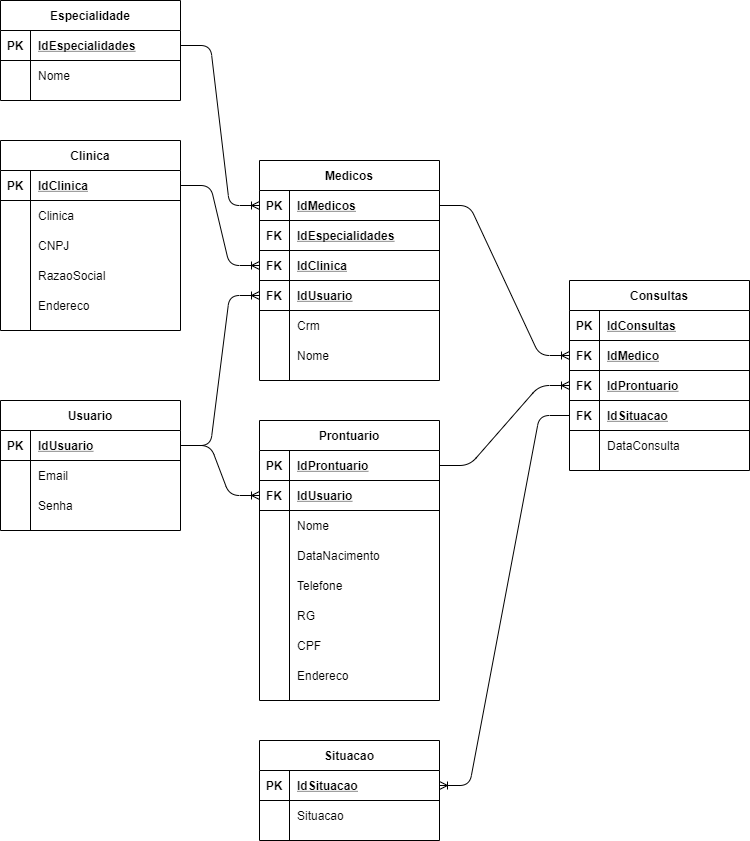

The diagram above was exported from draw.io. Its source (the exported page's mxGraphModel, read from the mxfile embedded in the PNG):
<mxGraphModel dx="2249" dy="1991" grid="1" gridSize="10" guides="1" tooltips="1" connect="1" arrows="1" fold="1" page="1" pageScale="1" pageWidth="827" pageHeight="1169" math="0" shadow="0">
  <root>
    <mxCell id="0" />
    <mxCell id="1" parent="0" />
    <mxCell id="Jjxf2_wvYeFQ_uqw0SAp-1" value="Especialidades" style="rounded=0;whiteSpace=wrap;html=1;" parent="1" vertex="1">
      <mxGeometry x="190" y="-60" width="120" height="80" as="geometry" />
    </mxCell>
    <mxCell id="4wLPrxSVsj_XOQS8WZLn-43" value="" style="edgeStyle=orthogonalEdgeStyle;rounded=0;orthogonalLoop=1;jettySize=auto;html=1;endArrow=none;endFill=0;" edge="1" parent="1" source="Jjxf2_wvYeFQ_uqw0SAp-2" target="Jjxf2_wvYeFQ_uqw0SAp-1">
      <mxGeometry relative="1" as="geometry" />
    </mxCell>
    <mxCell id="Jjxf2_wvYeFQ_uqw0SAp-2" value="Possui" style="rhombus;whiteSpace=wrap;html=1;" parent="1" vertex="1">
      <mxGeometry x="210" y="50" width="80" height="80" as="geometry" />
    </mxCell>
    <mxCell id="4wLPrxSVsj_XOQS8WZLn-27" style="edgeStyle=orthogonalEdgeStyle;rounded=0;orthogonalLoop=1;jettySize=auto;html=1;entryX=0.5;entryY=1;entryDx=0;entryDy=0;endArrow=none;endFill=0;" edge="1" parent="1" source="Jjxf2_wvYeFQ_uqw0SAp-3" target="Jjxf2_wvYeFQ_uqw0SAp-2">
      <mxGeometry relative="1" as="geometry" />
    </mxCell>
    <mxCell id="4wLPrxSVsj_XOQS8WZLn-44" value="" style="edgeStyle=orthogonalEdgeStyle;rounded=0;orthogonalLoop=1;jettySize=auto;html=1;endArrow=none;endFill=0;" edge="1" parent="1" source="Jjxf2_wvYeFQ_uqw0SAp-3" target="Jjxf2_wvYeFQ_uqw0SAp-21">
      <mxGeometry relative="1" as="geometry" />
    </mxCell>
    <mxCell id="4wLPrxSVsj_XOQS8WZLn-45" value="" style="edgeStyle=orthogonalEdgeStyle;rounded=0;orthogonalLoop=1;jettySize=auto;html=1;endArrow=none;endFill=0;" edge="1" parent="1" source="Jjxf2_wvYeFQ_uqw0SAp-3" target="Jjxf2_wvYeFQ_uqw0SAp-11">
      <mxGeometry relative="1" as="geometry" />
    </mxCell>
    <mxCell id="Jjxf2_wvYeFQ_uqw0SAp-3" value="Médicos" style="rounded=0;whiteSpace=wrap;html=1;" parent="1" vertex="1">
      <mxGeometry x="190" y="180" width="120" height="80" as="geometry" />
    </mxCell>
    <mxCell id="Jjxf2_wvYeFQ_uqw0SAp-4" value="Clinicas" style="rounded=0;whiteSpace=wrap;html=1;" parent="1" vertex="1">
      <mxGeometry x="491" y="180" width="120" height="80" as="geometry" />
    </mxCell>
    <mxCell id="Jjxf2_wvYeFQ_uqw0SAp-5" value="Prontuarios" style="rounded=0;whiteSpace=wrap;html=1;" parent="1" vertex="1">
      <mxGeometry x="190" y="690" width="120" height="80" as="geometry" />
    </mxCell>
    <mxCell id="4wLPrxSVsj_XOQS8WZLn-48" value="" style="edgeStyle=orthogonalEdgeStyle;rounded=0;orthogonalLoop=1;jettySize=auto;html=1;endArrow=none;endFill=0;" edge="1" parent="1" source="Jjxf2_wvYeFQ_uqw0SAp-6" target="Jjxf2_wvYeFQ_uqw0SAp-27">
      <mxGeometry relative="1" as="geometry" />
    </mxCell>
    <mxCell id="4wLPrxSVsj_XOQS8WZLn-50" value="" style="edgeStyle=orthogonalEdgeStyle;rounded=0;orthogonalLoop=1;jettySize=auto;html=1;endArrow=none;endFill=0;" edge="1" parent="1" source="Jjxf2_wvYeFQ_uqw0SAp-6" target="-J6NjY_95yus5WDtMmpz-5">
      <mxGeometry relative="1" as="geometry" />
    </mxCell>
    <mxCell id="Jjxf2_wvYeFQ_uqw0SAp-6" value="Consultas" style="rounded=0;whiteSpace=wrap;html=1;" parent="1" vertex="1">
      <mxGeometry x="190" y="430" width="120" height="80" as="geometry" />
    </mxCell>
    <mxCell id="4wLPrxSVsj_XOQS8WZLn-46" value="" style="edgeStyle=orthogonalEdgeStyle;rounded=0;orthogonalLoop=1;jettySize=auto;html=1;endArrow=none;endFill=0;" edge="1" parent="1" source="Jjxf2_wvYeFQ_uqw0SAp-11" target="Jjxf2_wvYeFQ_uqw0SAp-6">
      <mxGeometry relative="1" as="geometry" />
    </mxCell>
    <mxCell id="Jjxf2_wvYeFQ_uqw0SAp-11" value="Possui" style="rhombus;whiteSpace=wrap;html=1;" parent="1" vertex="1">
      <mxGeometry x="210" y="300" width="80" height="80" as="geometry" />
    </mxCell>
    <mxCell id="Jjxf2_wvYeFQ_uqw0SAp-14" value="N" style="text;html=1;align=center;verticalAlign=middle;resizable=0;points=[];autosize=1;" parent="1" vertex="1">
      <mxGeometry x="170" y="220" width="20" height="20" as="geometry" />
    </mxCell>
    <mxCell id="Jjxf2_wvYeFQ_uqw0SAp-15" value="1" style="text;html=1;align=center;verticalAlign=middle;resizable=0;points=[];autosize=1;" parent="1" vertex="1">
      <mxGeometry x="250" y="20" width="20" height="20" as="geometry" />
    </mxCell>
    <mxCell id="Jjxf2_wvYeFQ_uqw0SAp-20" value="N" style="text;html=1;align=center;verticalAlign=middle;resizable=0;points=[];autosize=1;" parent="1" vertex="1">
      <mxGeometry x="250" y="160" width="20" height="20" as="geometry" />
    </mxCell>
    <mxCell id="4wLPrxSVsj_XOQS8WZLn-38" value="" style="edgeStyle=orthogonalEdgeStyle;rounded=0;orthogonalLoop=1;jettySize=auto;html=1;endArrow=none;endFill=0;" edge="1" parent="1" source="Jjxf2_wvYeFQ_uqw0SAp-21" target="Jjxf2_wvYeFQ_uqw0SAp-4">
      <mxGeometry relative="1" as="geometry" />
    </mxCell>
    <mxCell id="Jjxf2_wvYeFQ_uqw0SAp-21" value="Possui" style="rhombus;whiteSpace=wrap;html=1;" parent="1" vertex="1">
      <mxGeometry x="371" y="180" width="80" height="80" as="geometry" />
    </mxCell>
    <mxCell id="Jjxf2_wvYeFQ_uqw0SAp-25" value="1" style="text;html=1;align=center;verticalAlign=middle;resizable=0;points=[];autosize=1;" parent="1" vertex="1">
      <mxGeometry x="471" y="220" width="20" height="20" as="geometry" />
    </mxCell>
    <mxCell id="Jjxf2_wvYeFQ_uqw0SAp-26" value="N" style="text;html=1;align=center;verticalAlign=middle;resizable=0;points=[];autosize=1;" parent="1" vertex="1">
      <mxGeometry x="250" y="410" width="20" height="20" as="geometry" />
    </mxCell>
    <mxCell id="4wLPrxSVsj_XOQS8WZLn-49" value="" style="edgeStyle=orthogonalEdgeStyle;rounded=0;orthogonalLoop=1;jettySize=auto;html=1;endArrow=none;endFill=0;" edge="1" parent="1" source="Jjxf2_wvYeFQ_uqw0SAp-27" target="Jjxf2_wvYeFQ_uqw0SAp-5">
      <mxGeometry relative="1" as="geometry" />
    </mxCell>
    <mxCell id="Jjxf2_wvYeFQ_uqw0SAp-27" value="Possui" style="rhombus;whiteSpace=wrap;html=1;" parent="1" vertex="1">
      <mxGeometry x="210" y="560" width="80" height="80" as="geometry" />
    </mxCell>
    <mxCell id="Jjxf2_wvYeFQ_uqw0SAp-30" value="N" style="text;html=1;align=center;verticalAlign=middle;resizable=0;points=[];autosize=1;" parent="1" vertex="1">
      <mxGeometry x="310" y="470" width="20" height="20" as="geometry" />
    </mxCell>
    <mxCell id="Jjxf2_wvYeFQ_uqw0SAp-31" value="1" style="text;html=1;align=center;verticalAlign=middle;resizable=0;points=[];autosize=1;" parent="1" vertex="1">
      <mxGeometry x="250" y="670" width="20" height="20" as="geometry" />
    </mxCell>
    <mxCell id="4wLPrxSVsj_XOQS8WZLn-51" value="" style="edgeStyle=orthogonalEdgeStyle;rounded=0;orthogonalLoop=1;jettySize=auto;html=1;endArrow=none;endFill=0;" edge="1" parent="1" source="-J6NjY_95yus5WDtMmpz-5" target="-J6NjY_95yus5WDtMmpz-7">
      <mxGeometry relative="1" as="geometry" />
    </mxCell>
    <mxCell id="-J6NjY_95yus5WDtMmpz-5" value="Possui" style="rhombus;whiteSpace=wrap;html=1;" parent="1" vertex="1">
      <mxGeometry x="390" y="430" width="80" height="80" as="geometry" />
    </mxCell>
    <mxCell id="-J6NjY_95yus5WDtMmpz-6" value="N" style="text;html=1;align=center;verticalAlign=middle;resizable=0;points=[];autosize=1;" parent="1" vertex="1">
      <mxGeometry x="250" y="510" width="20" height="20" as="geometry" />
    </mxCell>
    <mxCell id="-J6NjY_95yus5WDtMmpz-7" value="Situacoes" style="rounded=0;whiteSpace=wrap;html=1;" parent="1" vertex="1">
      <mxGeometry x="550" y="430" width="120" height="80" as="geometry" />
    </mxCell>
    <mxCell id="-J6NjY_95yus5WDtMmpz-8" value="1" style="text;html=1;align=center;verticalAlign=middle;resizable=0;points=[];autosize=1;" parent="1" vertex="1">
      <mxGeometry x="530" y="470" width="20" height="20" as="geometry" />
    </mxCell>
    <mxCell id="4wLPrxSVsj_XOQS8WZLn-40" style="edgeStyle=orthogonalEdgeStyle;rounded=0;orthogonalLoop=1;jettySize=auto;html=1;entryX=0;entryY=0.5;entryDx=0;entryDy=0;endArrow=none;endFill=0;exitX=0.5;exitY=1;exitDx=0;exitDy=0;" edge="1" parent="1" source="4wLPrxSVsj_XOQS8WZLn-6" target="4wLPrxSVsj_XOQS8WZLn-8">
      <mxGeometry relative="1" as="geometry" />
    </mxCell>
    <mxCell id="4wLPrxSVsj_XOQS8WZLn-6" value="Usuarios" style="rounded=0;whiteSpace=wrap;html=1;" vertex="1" parent="1">
      <mxGeometry x="-120" y="420" width="120" height="80" as="geometry" />
    </mxCell>
    <mxCell id="4wLPrxSVsj_XOQS8WZLn-41" value="" style="edgeStyle=orthogonalEdgeStyle;rounded=0;orthogonalLoop=1;jettySize=auto;html=1;endArrow=none;endFill=0;" edge="1" parent="1" source="4wLPrxSVsj_XOQS8WZLn-8" target="Jjxf2_wvYeFQ_uqw0SAp-5">
      <mxGeometry relative="1" as="geometry" />
    </mxCell>
    <mxCell id="4wLPrxSVsj_XOQS8WZLn-8" value="Possui" style="rhombus;whiteSpace=wrap;html=1;" vertex="1" parent="1">
      <mxGeometry y="690" width="80" height="80" as="geometry" />
    </mxCell>
    <mxCell id="4wLPrxSVsj_XOQS8WZLn-23" style="edgeStyle=orthogonalEdgeStyle;rounded=0;orthogonalLoop=1;jettySize=auto;html=1;entryX=0;entryY=0.5;entryDx=0;entryDy=0;endArrow=none;endFill=0;" edge="1" parent="1" source="4wLPrxSVsj_XOQS8WZLn-14" target="Jjxf2_wvYeFQ_uqw0SAp-3">
      <mxGeometry relative="1" as="geometry" />
    </mxCell>
    <mxCell id="4wLPrxSVsj_XOQS8WZLn-36" style="edgeStyle=orthogonalEdgeStyle;rounded=0;orthogonalLoop=1;jettySize=auto;html=1;entryX=0.5;entryY=0;entryDx=0;entryDy=0;endArrow=none;endFill=0;" edge="1" parent="1" source="4wLPrxSVsj_XOQS8WZLn-14" target="4wLPrxSVsj_XOQS8WZLn-6">
      <mxGeometry relative="1" as="geometry" />
    </mxCell>
    <mxCell id="4wLPrxSVsj_XOQS8WZLn-14" value="Possui" style="rhombus;whiteSpace=wrap;html=1;" vertex="1" parent="1">
      <mxGeometry x="30" y="180" width="80" height="80" as="geometry" />
    </mxCell>
    <mxCell id="4wLPrxSVsj_XOQS8WZLn-17" value="1" style="text;html=1;align=center;verticalAlign=middle;resizable=0;points=[];autosize=1;" vertex="1" parent="1">
      <mxGeometry x="-60" y="500" width="20" height="20" as="geometry" />
    </mxCell>
    <mxCell id="4wLPrxSVsj_XOQS8WZLn-18" value="N" style="text;html=1;align=center;verticalAlign=middle;resizable=0;points=[];autosize=1;" vertex="1" parent="1">
      <mxGeometry x="170" y="710" width="20" height="20" as="geometry" />
    </mxCell>
    <mxCell id="4wLPrxSVsj_XOQS8WZLn-19" value="1" style="text;html=1;align=center;verticalAlign=middle;resizable=0;points=[];autosize=1;" vertex="1" parent="1">
      <mxGeometry x="-60" y="400" width="20" height="20" as="geometry" />
    </mxCell>
    <mxCell id="4wLPrxSVsj_XOQS8WZLn-31" value="N" style="text;html=1;align=center;verticalAlign=middle;resizable=0;points=[];autosize=1;" vertex="1" parent="1">
      <mxGeometry x="310" y="220" width="20" height="20" as="geometry" />
    </mxCell>
    <mxCell id="4wLPrxSVsj_XOQS8WZLn-33" value="1" style="text;html=1;align=center;verticalAlign=middle;resizable=0;points=[];autosize=1;" vertex="1" parent="1">
      <mxGeometry x="250" y="260" width="20" height="20" as="geometry" />
    </mxCell>
  </root>
</mxGraphModel>